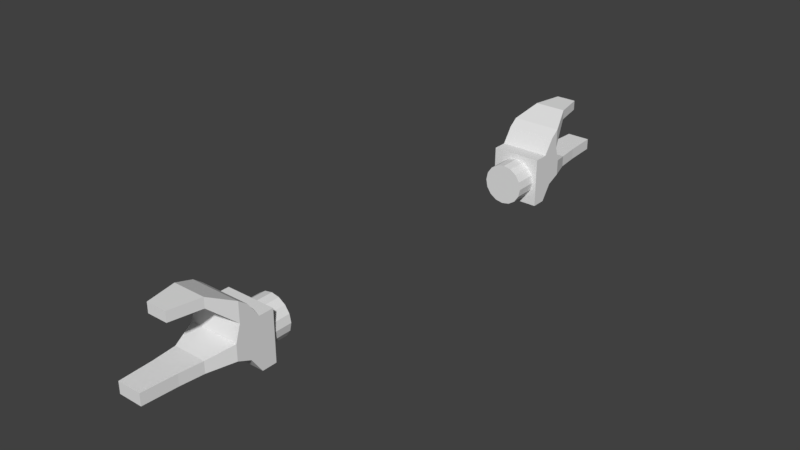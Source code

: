# Source: mounting_system.blend  (saved by Blender 2.77.0; exported with 4.5.12 LTS)
import bpy
from mathutils import Matrix  # noqa: F401  (used for matrix-valued properties, if any)

bpy.ops.wm.read_factory_settings(use_empty=True)
scene = bpy.context.scene
scene.name = 'Scene'

# ---- collections
col_collection_1 = bpy.data.collections.new('Collection 1'); scene.collection.children.link(col_collection_1)

# ---- world
world_world = bpy.data.worlds.new('World'); scene.world = world_world
world_world.color = (0.05088, 0.05088, 0.05088)
world_world.use_sun_shadow = False
world_world.sun_shadow_jitter_overblur = 0.0
world_world.cycles.sampling_method = 'MANUAL'

# ---- meshes
me_cube_001 = bpy.data.meshes.new('Cube.001')
me_cube_001.from_pydata([(-1.0, 0.1704, -1.0), (-1.0, 0.1704, 1.0), (-1.0, 0.7603, -1.0), (-1.0, 0.7603, 1.0), (1.0, 0.1704, -1.0), (1.0, 0.1704, 1.0), (1.0, 0.7603, -1.0), (1.0, 0.7603, 1.0), (-1.0, 1.187, -0.3834), (-1.0, 1.187, 1.617), (1.0, 1.187, -0.3834), (1.0, 1.187, 1.617), (-1.0, 0.1704, 0.0), (-1.0, 0.7603, 0.0), (1.0, 0.7603, 0.0), (1.0, 0.1704, 0.0), (-1.0, 1.187, 0.6166), (1.0, 1.187, 0.6166), (-0.642, 2.508, 2.329), (0.642, 2.508, 2.329), (-0.642, 2.508, 1.939), (0.642, 2.508, 1.939), (-0.4051, 3.722, 2.329), (0.4051, 3.722, 2.329), (-0.4051, 3.722, 1.939), (0.4051, 3.722, 1.939), (-1.0, 1.735, -0.1475), (1.0, 1.735, -0.1475), (-1.0, 1.735, 0.4747), (1.0, 1.735, 0.4747), (-0.4741, 4.965, -0.2239), (0.4741, 4.965, -0.2239), (-0.4741, 4.965, 0.2264), (0.4741, 4.965, 0.2264), (0.548, 3.637, 0.2264), (-0.548, 3.637, 0.2264), (0.548, 3.637, -0.2239), (-0.548, 3.637, -0.2239), (-0.6461, 2.721, 0.2264), (0.6461, 2.721, 0.2264), (0.6461, 2.721, -0.2239), (-0.6461, 2.721, -0.2239), (-1.0, 1.539, 1.104), (1.0, 1.539, 1.104), (1.0, 1.539, 1.88), (-1.0, 1.539, 1.88), (0.02668, 0.5043, 0.7913), (0.02668, -0.7084, 0.7913), (0.3382, 0.5043, 0.7294), (0.3382, -0.7084, 0.7294), (0.6024, 0.5043, 0.5529), (0.6024, -0.7084, 0.5529), (0.7789, 0.5043, 0.2888), (0.7789, -0.7084, 0.2888), (0.8408, 0.5043, -0.02281), (0.8408, -0.7084, -0.02281), (0.7789, 0.5043, -0.3344), (0.7789, -0.7084, -0.3344), (0.6024, 0.5043, -0.5985), (0.6024, -0.7084, -0.5985), (0.3382, 0.5043, -0.775), (0.3382, -0.7084, -0.775), (0.02668, 0.5043, -0.837), (0.02668, -0.7084, -0.837), (-0.2849, 0.5043, -0.775), (-0.2849, -0.7084, -0.775), (-0.549, 0.5043, -0.5985), (-0.549, -0.7084, -0.5985), (-0.7255, 0.5043, -0.3344), (-0.7255, -0.7084, -0.3344), (-0.7875, 0.5043, -0.02281), (-0.7875, -0.7084, -0.02281), (-0.7255, 0.5043, 0.2888), (-0.7255, -0.7084, 0.2888), (-0.549, 0.5043, 0.5529), (-0.549, -0.7084, 0.5529), (-0.2849, 0.5043, 0.7294), (-0.2849, -0.7084, 0.7294), (-0.231, 3.19, 2.063), (-0.231, 3.19, 1.822), (-0.231, 3.029, 2.063), (-0.231, 3.029, 1.822), (0.2043, 3.029, 1.822), (0.2043, 3.029, 2.063), (0.2043, 3.19, 1.822), (0.2043, 3.19, 2.063), (-0.231, 2.445, -0.09521), (-0.231, 2.445, -0.3362), (-0.231, 2.284, -0.09521), (-0.231, 2.284, -0.3362), (0.2043, 2.284, -0.3362), (0.2043, 2.284, -0.09521), (0.2043, 2.445, -0.3362), (0.2043, 2.445, -0.09521), (-0.231, 4.433, -0.09521), (-0.231, 4.433, -0.3362), (-0.231, 4.271, -0.09521), (-0.231, 4.271, -0.3362), (0.2043, 4.271, -0.3362), (0.2043, 4.271, -0.09521), (0.2043, 4.433, -0.3362), (0.2043, 4.433, -0.09521)], [], [(12, 13, 2, 0), (14, 6, 10, 17), (14, 15, 4, 6), (15, 12, 0, 4), (0, 2, 6, 4), (5, 7, 3, 1), (6, 2, 8, 10), (3, 7, 11, 9), (13, 3, 9, 16), (2, 13, 16, 8), (43, 42, 20, 21), (5, 1, 12, 15), (7, 5, 15, 14), (7, 14, 17, 11), (1, 3, 13, 12), (19, 21, 25, 23), (44, 43, 21, 19), (45, 44, 19, 18), (42, 45, 18, 20), (22, 23, 25, 24), (18, 19, 23, 22), (21, 20, 24, 25), (20, 18, 22, 24), (35, 34, 33, 32), (17, 10, 27, 29), (8, 16, 28, 26), (10, 8, 26, 27), (32, 33, 31, 30), (34, 36, 31, 33), (36, 37, 30, 31), (37, 35, 32, 30), (41, 38, 35, 37), (40, 41, 37, 36), (39, 40, 36, 34), (38, 39, 34, 35), (28, 29, 39, 38), (29, 27, 40, 39), (27, 26, 41, 40), (26, 28, 38, 41), (16, 9, 45, 42), (9, 11, 44, 45), (11, 17, 43, 44), (29, 28, 42, 43), (29, 43, 17), (28, 16, 42), (46, 47, 49, 48), (48, 49, 51, 50), (50, 51, 53, 52), (52, 53, 55, 54), (54, 55, 57, 56), (56, 57, 59, 58), (58, 59, 61, 60), (60, 61, 63, 62), (62, 63, 65, 64), (64, 65, 67, 66), (66, 67, 69, 68), (68, 69, 71, 70), (70, 71, 73, 72), (72, 73, 75, 74), (49, 47, 77, 75, 73, 71, 69, 67, 65, 63, 61, 59, 57, 55, 53, 51), (74, 75, 77, 76), (76, 77, 47, 46), (46, 48, 50, 52, 54, 56, 58, 60, 62, 64, 66, 68, 70, 72, 74, 76), (80, 78, 79, 81), (78, 85, 84, 79), (85, 83, 82, 84), (83, 80, 81, 82), (81, 79, 84, 82), (83, 85, 78, 80), (88, 86, 87, 89), (86, 93, 92, 87), (93, 91, 90, 92), (91, 88, 89, 90), (89, 87, 92, 90), (91, 93, 86, 88), (96, 94, 95, 97), (94, 101, 100, 95), (101, 99, 98, 100), (99, 96, 97, 98), (97, 95, 100, 98), (99, 101, 94, 96)])
me_cube_001.use_remesh_preserve_volume = False
me_cube_001.use_remesh_preserve_attributes = False
me_cube_001.use_mirror_vertex_groups = False
me_cube_001.update()
me_cube = bpy.data.meshes.new('Cube')
me_cube.from_pydata([(-1.0, 0.1704, -1.0), (-1.0, 0.1704, 1.0), (-1.0, 0.7603, -1.0), (-1.0, 0.7603, 1.0), (1.0, 0.1704, -1.0), (1.0, 0.1704, 1.0), (1.0, 0.7603, -1.0), (1.0, 0.7603, 1.0), (-1.0, 1.187, -0.3834), (-1.0, 1.187, 1.617), (1.0, 1.187, -0.3834), (1.0, 1.187, 1.617), (-1.0, 0.1704, 0.0), (-1.0, 0.7603, 0.0), (1.0, 0.7603, 0.0), (1.0, 0.1704, 0.0), (-1.0, 1.187, 0.6166), (1.0, 1.187, 0.6166), (-0.642, 2.508, 2.329), (0.642, 2.508, 2.329), (-0.642, 2.508, 1.939), (0.642, 2.508, 1.939), (-0.4051, 3.722, 2.329), (0.4051, 3.722, 2.329), (-0.4051, 3.722, 1.939), (0.4051, 3.722, 1.939), (-1.0, 1.735, -0.1475), (1.0, 1.735, -0.1475), (-1.0, 1.735, 0.4747), (1.0, 1.735, 0.4747), (-0.4741, 4.965, -0.2239), (0.4741, 4.965, -0.2239), (-0.4741, 4.965, 0.2264), (0.4741, 4.965, 0.2264), (0.548, 3.637, 0.2264), (-0.548, 3.637, 0.2264), (0.548, 3.637, -0.2239), (-0.548, 3.637, -0.2239), (-0.6461, 2.721, 0.2264), (0.6461, 2.721, 0.2264), (0.6461, 2.721, -0.2239), (-0.6461, 2.721, -0.2239), (-1.0, 1.539, 1.104), (1.0, 1.539, 1.104), (1.0, 1.539, 1.88), (-1.0, 1.539, 1.88), (0.02668, 0.5043, 0.7913), (0.02668, -0.7084, 0.7913), (0.3382, 0.5043, 0.7294), (0.3382, -0.7084, 0.7294), (0.6024, 0.5043, 0.5529), (0.6024, -0.7084, 0.5529), (0.7789, 0.5043, 0.2888), (0.7789, -0.7084, 0.2888), (0.8408, 0.5043, -0.02281), (0.8408, -0.7084, -0.02281), (0.7789, 0.5043, -0.3344), (0.7789, -0.7084, -0.3344), (0.6024, 0.5043, -0.5985), (0.6024, -0.7084, -0.5985), (0.3382, 0.5043, -0.775), (0.3382, -0.7084, -0.775), (0.02668, 0.5043, -0.837), (0.02668, -0.7084, -0.837), (-0.2849, 0.5043, -0.775), (-0.2849, -0.7084, -0.775), (-0.549, 0.5043, -0.5985), (-0.549, -0.7084, -0.5985), (-0.7255, 0.5043, -0.3344), (-0.7255, -0.7084, -0.3344), (-0.7875, 0.5043, -0.02281), (-0.7875, -0.7084, -0.02281), (-0.7255, 0.5043, 0.2888), (-0.7255, -0.7084, 0.2888), (-0.549, 0.5043, 0.5529), (-0.549, -0.7084, 0.5529), (-0.2849, 0.5043, 0.7294), (-0.2849, -0.7084, 0.7294), (-0.231, 3.19, 2.063), (-0.231, 3.19, 1.822), (-0.231, 3.029, 2.063), (-0.231, 3.029, 1.822), (0.2043, 3.029, 1.822), (0.2043, 3.029, 2.063), (0.2043, 3.19, 1.822), (0.2043, 3.19, 2.063), (-0.231, 2.445, -0.09521), (-0.231, 2.445, -0.3362), (-0.231, 2.284, -0.09521), (-0.231, 2.284, -0.3362), (0.2043, 2.284, -0.3362), (0.2043, 2.284, -0.09521), (0.2043, 2.445, -0.3362), (0.2043, 2.445, -0.09521), (-0.231, 4.433, -0.09521), (-0.231, 4.433, -0.3362), (-0.231, 4.271, -0.09521), (-0.231, 4.271, -0.3362), (0.2043, 4.271, -0.3362), (0.2043, 4.271, -0.09521), (0.2043, 4.433, -0.3362), (0.2043, 4.433, -0.09521)], [], [(12, 13, 2, 0), (14, 6, 10, 17), (14, 15, 4, 6), (15, 12, 0, 4), (0, 2, 6, 4), (5, 7, 3, 1), (6, 2, 8, 10), (3, 7, 11, 9), (13, 3, 9, 16), (2, 13, 16, 8), (43, 42, 20, 21), (5, 1, 12, 15), (7, 5, 15, 14), (7, 14, 17, 11), (1, 3, 13, 12), (19, 21, 25, 23), (44, 43, 21, 19), (45, 44, 19, 18), (42, 45, 18, 20), (22, 23, 25, 24), (18, 19, 23, 22), (21, 20, 24, 25), (20, 18, 22, 24), (35, 34, 33, 32), (17, 10, 27, 29), (8, 16, 28, 26), (10, 8, 26, 27), (32, 33, 31, 30), (34, 36, 31, 33), (36, 37, 30, 31), (37, 35, 32, 30), (41, 38, 35, 37), (40, 41, 37, 36), (39, 40, 36, 34), (38, 39, 34, 35), (28, 29, 39, 38), (29, 27, 40, 39), (27, 26, 41, 40), (26, 28, 38, 41), (16, 9, 45, 42), (9, 11, 44, 45), (11, 17, 43, 44), (29, 28, 42, 43), (29, 43, 17), (28, 16, 42), (46, 47, 49, 48), (48, 49, 51, 50), (50, 51, 53, 52), (52, 53, 55, 54), (54, 55, 57, 56), (56, 57, 59, 58), (58, 59, 61, 60), (60, 61, 63, 62), (62, 63, 65, 64), (64, 65, 67, 66), (66, 67, 69, 68), (68, 69, 71, 70), (70, 71, 73, 72), (72, 73, 75, 74), (49, 47, 77, 75, 73, 71, 69, 67, 65, 63, 61, 59, 57, 55, 53, 51), (74, 75, 77, 76), (76, 77, 47, 46), (46, 48, 50, 52, 54, 56, 58, 60, 62, 64, 66, 68, 70, 72, 74, 76), (80, 78, 79, 81), (78, 85, 84, 79), (85, 83, 82, 84), (83, 80, 81, 82), (81, 79, 84, 82), (83, 85, 78, 80), (88, 86, 87, 89), (86, 93, 92, 87), (93, 91, 90, 92), (91, 88, 89, 90), (89, 87, 92, 90), (91, 93, 86, 88), (96, 94, 95, 97), (94, 101, 100, 95), (101, 99, 98, 100), (99, 96, 97, 98), (97, 95, 100, 98), (99, 101, 94, 96)])
me_cube.use_remesh_preserve_volume = False
me_cube.use_remesh_preserve_attributes = False
me_cube.use_mirror_vertex_groups = False
me_cube.update()

# ---- objects
ob_cube_001 = bpy.data.objects.new('Cube.001', me_cube_001)
ob_cube = bpy.data.objects.new('Cube', me_cube)

# ---- transforms, parenting, visibility, modifiers, constraints
ob_cube_001.location = (-0.7318, -1.157, 1.567)
ob_cube_001.scale = (0.163, -0.163, 0.163)
ob_cube_001.lineart.crease_threshold = 0.0
ob_cube.location = (-0.7318, 1.153, 1.567)
ob_cube.scale = (0.163, 0.163, 0.163)
ob_cube.lineart.crease_threshold = 0.0

# ---- collection membership
col_collection_1.objects.link(ob_cube_001)
col_collection_1.objects.link(ob_cube)

# ---- scene / render settings (as saved in the file)
scene.frame_start = 1; scene.frame_end = 250; scene.frame_set(1)
scene.render.engine = 'BLENDER_EEVEE_NEXT'
scene.render.resolution_percentage = 50
scene.render.dither_intensity = 0.0
scene.cycles.use_denoising = False
scene.cycles.samples = 128
scene.cycles.sampling_pattern = 'TABULATED_SOBOL'
scene.cycles.light_sampling_threshold = 0.0
scene.cycles.use_adaptive_sampling = False
scene.cycles.use_light_tree = False
scene.cycles.blur_glossy = 0.0
scene.cycles.sample_clamp_indirect = 0.0
scene.view_settings.view_transform = 'Standard'
bpy.context.view_layer.update()

# ---- added for rendering (the .blend has no active camera and no usable light): camera, sun
cam_auto = bpy.data.cameras.new('AutoCamera')
cam_auto.lens = 50.0
cam_auto.sensor_width = 36.0
cam_auto.clip_end = 1000.0
ob_auto_camera = bpy.data.objects.new('AutoCamera', cam_auto)
scene.collection.objects.link(ob_auto_camera)
ob_auto_camera.location = (2.94939, -4.41981, 4.62073)
ob_auto_camera.rotation_euler = (1.09748, -7.21219e-08, 0.694738)
scene.camera = ob_auto_camera
light_auto_sun = bpy.data.lights.new('AutoSun', 'SUN')
light_auto_sun.energy = 3.0
light_auto_sun.angle = 0.0523599
ob_auto_sun = bpy.data.objects.new('AutoSun', light_auto_sun)
scene.collection.objects.link(ob_auto_sun)
ob_auto_sun.rotation_euler = (0.872665, 0.174533, 0.523599)
bpy.context.view_layer.update()
